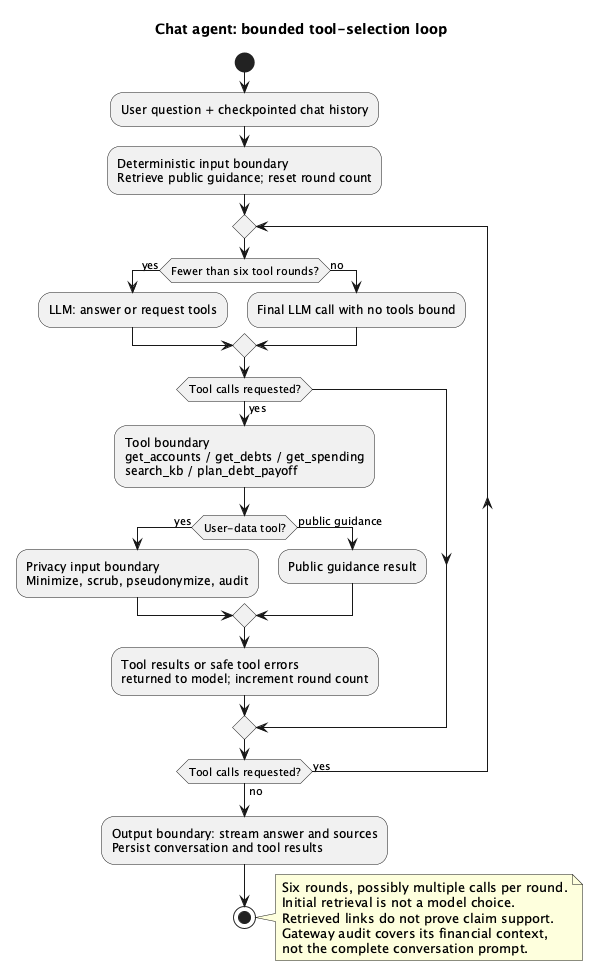

The diagram above was rendered by PlantUML. Its source (embedded in the PNG):
@startuml
title Chat agent: bounded tool-selection loop
skinparam shadowing false
skinparam defaultFontName SansSerif
start
:User question + checkpointed chat history;
:Deterministic input boundary\nRetrieve public guidance; reset round count;
repeat
  if (Fewer than six tool rounds?) then (yes)
    :LLM: answer or request tools;
  else (no)
    :Final LLM call with no tools bound;
  endif
  if (Tool calls requested?) then (yes)
    :Tool boundary\nget_accounts / get_debts / get_spending\nsearch_kb / plan_debt_payoff;
    if (User-data tool?) then (yes)
      :Privacy input boundary\nMinimize, scrub, pseudonymize, audit;
    else (public guidance)
      :Public guidance result;
    endif
    :Tool results or safe tool errors\nreturned to model; increment round count;
  endif
repeat while (Tool calls requested?) is (yes) not (no)
:Output boundary: stream answer and sources\nPersist conversation and tool results;
stop
note right
  Six rounds, possibly multiple calls per round.
  Initial retrieval is not a model choice.
  Retrieved links do not prove claim support.
  Gateway audit covers its financial context,
  not the complete conversation prompt.
end note
@enduml